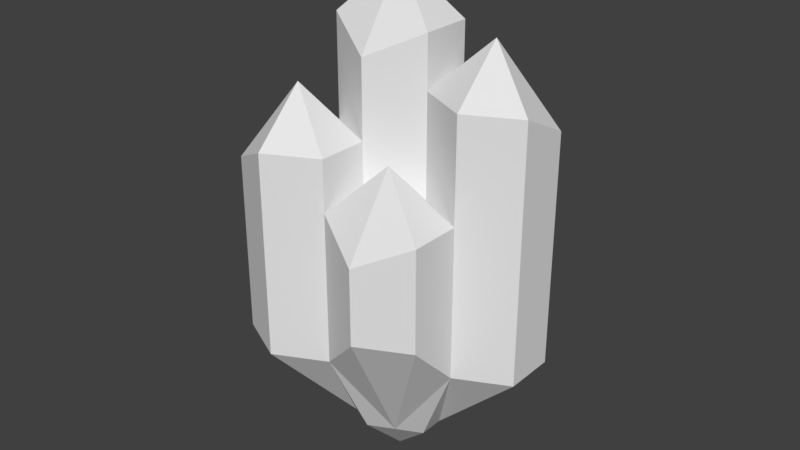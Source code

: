 # Source: Boss_Core.blend  (saved by Blender 2.77.0; exported with 4.5.12 LTS)
import bpy
from mathutils import Matrix  # noqa: F401  (used for matrix-valued properties, if any)

bpy.ops.wm.read_factory_settings(use_empty=True)
scene = bpy.context.scene
scene.name = 'Scene'

# ---- collections
col_collection_1 = bpy.data.collections.new('Collection 1'); scene.collection.children.link(col_collection_1)

# ---- world
world_world = bpy.data.worlds.new('World'); scene.world = world_world
world_world.color = (0.05088, 0.05088, 0.05088)
world_world.use_sun_shadow = False
world_world.sun_shadow_jitter_overblur = 0.0
world_world.cycles.sampling_method = 'MANUAL'

# ---- meshes
me_cube_003 = bpy.data.meshes.new('Cube.003')
me_cube_003.from_pydata([(5.993, 14.0, 68.0), (5.993, 10.0, 72.0), (8.99, 8.0, 68.0), (11.99, 14.0, 72.0), (11.99, 14.0, 8.0), (8.99, 16.0, 72.0), (8.99, 12.0, 0.0), (11.99, 10.0, 72.0), (8.99, 8.0, 8.0), (8.99, 12.0, 80.0), (2.997, 20.0, 56.0), (2.997, 20.0, 24.0), (2.997, 16.0, 60.0), (2.997, 16.0, 24.0), (5.993, 14.0, 60.0), (8.99, 20.0, 56.0), (8.99, 20.0, 24.0), (5.993, 22.0, 56.0), (7.492, 15.0, 8.0), (8.99, 16.0, 60.0), (5.993, 22.0, 24.0), (5.993, 18.0, 68.0), (11.99, 14.0, 64.0), (11.99, 10.0, 64.0), (11.99, 10.0, 8.0), (14.98, 8.0, 64.0), (17.98, 10.0, 24.0), (17.98, 14.0, 60.0), (17.98, 14.0, 24.0), (14.98, 16.0, 60.0), (11.99, 12.0, 8.0), (17.98, 10.0, 64.0), (14.98, 16.0, 24.0), (14.98, 12.0, 72.0), (2.997, 8.0, 52.0), (2.997, 8.0, 24.0), (2.997, 4.0, 52.0), (2.997, 4.0, 24.0), (5.993, 2.0, 56.0), (8.99, 4.0, 24.0), (8.99, 8.0, 56.0), (5.993, 10.0, 56.0), (7.492, 9.0, 8.0), (8.99, 4.0, 56.0), (5.993, 10.0, 8.0), (5.993, 2.0, 24.0), (5.993, 6.0, 64.0), (1.192e-06, 14.0, 44.0), (1.192e-06, 14.0, 32.0), (1.192e-06, 10.0, 40.0), (1.192e-06, 10.0, 32.0), (2.997, 8.0, 44.0), (5.993, 14.0, 44.0), (5.993, 14.0, 8.0), (2.997, 16.0, 44.0), (5.993, 12.0, 8.0), (5.993, 10.0, 44.0), (2.997, 12.0, 52.0), (8.99, 20.0, 40.0), (8.99, 16.0, 40.0), (8.99, 16.0, 8.0), (11.99, 14.0, 40.0), (14.98, 20.0, 40.0), (14.98, 20.0, 32.0), (11.99, 22.0, 36.0), (10.49, 15.0, 8.0), (14.98, 16.0, 40.0), (11.99, 22.0, 32.0), (11.99, 18.0, 48.0), (8.99, 8.0, 48.0), (8.99, 4.0, 48.0), (11.99, 2.0, 44.0), (14.98, 4.0, 32.0), (14.98, 8.0, 48.0), (14.98, 8.0, 24.0), (11.99, 10.0, 48.0), (10.49, 9.0, 8.0), (14.98, 4.0, 48.0), (11.99, 2.0, 32.0), (11.99, 6.0, 56.0)], [(3, 4), (2, 8), (23, 24), (44, 41), (1, 44), (52, 53), (7, 24), (0, 53), (60, 5), (14, 53), (19, 60), (22, 4), (40, 8), (56, 44), (61, 4), (69, 8), (24, 75)], [(7, 9, 2), (1, 2, 9), (0, 1, 9), (0, 9, 5), (3, 5, 9), (7, 3, 9), (19, 21, 14), (12, 14, 21), (10, 12, 21), (10, 21, 17), (15, 17, 21), (19, 15, 21), (22, 23, 33), (22, 33, 29), (27, 29, 33), (31, 27, 33), (31, 33, 25), (23, 25, 33), (40, 41, 46), (43, 40, 46), (43, 46, 38), (36, 38, 46), (34, 36, 46), (34, 46, 41), (69, 79, 75), (73, 75, 79), (77, 73, 79), (77, 79, 71), (70, 71, 79), (69, 70, 79), (56, 52, 57), (52, 54, 57), (47, 57, 54), (47, 49, 57), (49, 51, 57), (56, 57, 51), (59, 61, 68), (58, 59, 68), (58, 68, 64), (62, 64, 68), (66, 62, 68), (66, 68, 61), (4, 24, 6), (8, 6, 24), (8, 44, 6), (44, 53, 6), (60, 6, 53), (6, 60, 4), (13, 18, 53), (55, 13, 53), (44, 35, 55), (42, 35, 44), (39, 42, 8), (8, 76, 39), (76, 24, 74), (24, 30, 74), (32, 30, 4), (4, 65, 32), (60, 16, 65), (16, 60, 18), (30, 32, 28), (28, 26, 30), (26, 74, 30), (74, 72, 76), (78, 76, 72), (78, 39, 76), (45, 42, 39), (45, 37, 42), (37, 35, 42), (50, 55, 35), (50, 48, 55), (55, 48, 13), (13, 11, 18), (20, 18, 11), (18, 20, 16), (67, 65, 16), (65, 67, 63), (63, 32, 65), (40, 2, 41), (2, 1, 41), (69, 75, 2), (7, 2, 75), (3, 7, 23), (23, 22, 3), (61, 59, 3), (5, 3, 59), (0, 5, 19), (19, 14, 0), (52, 56, 0), (1, 0, 56), (25, 23, 75), (73, 25, 75), (74, 26, 25), (31, 25, 26), (26, 27, 31), (28, 27, 26), (28, 32, 27), (29, 27, 32), (22, 29, 66), (61, 22, 66), (62, 66, 32), (63, 62, 32), (63, 67, 62), (64, 62, 67), (64, 67, 58), (16, 58, 67), (15, 19, 59), (58, 15, 59), (16, 20, 15), (17, 15, 20), (17, 20, 10), (11, 10, 20), (11, 13, 10), (12, 10, 13), (14, 12, 54), (52, 14, 54), (54, 13, 47), (48, 47, 13), (48, 50, 47), (49, 47, 50), (50, 51, 49), (51, 50, 35), (34, 41, 56), (51, 34, 56), (35, 37, 34), (36, 34, 37), (37, 45, 36), (38, 36, 45), (45, 43, 38), (43, 45, 39), (70, 69, 43), (43, 69, 40), (39, 78, 70), (71, 70, 78), (78, 77, 71), (77, 78, 72), (72, 74, 77), (73, 77, 74)])
_uv = me_cube_003.uv_layers.new(name='UVMap')
_uv.uv.foreach_set('vector', [0.648, 0.4332, 0.7362, 0.3908, 0.6384, 0.4924, 0.6972, 0.4805, 0.6384, 0.4924, 0.7362, 0.3908, 0.7357, 0.5305, 0.6972, 0.4805, 0.7362, 0.3908, 0.6392, 0.2903, 0.7362, 0.3908, 0.6452, 0.35, 0.6384, 0.3896, 0.6452, 0.35, 0.7362, 0.3908, 0.648, 0.4332, 0.6384, 0.3896, 0.7362, 0.3908, 0.01632, 0.5564, 0.1045, 0.5987, 0.004847, 0.5949, 0.0133, 0.6341, 0.004847, 0.5949, 0.1045, 0.5987, 0.004847, 0.6966, 0.0133, 0.6341, 0.1045, 0.5987, 0.08464, 0.4605, 0.1045, 0.5987, 0.04575, 0.4705, 0.01274, 0.4934, 0.04575, 0.4705, 0.1045, 0.5987, 0.01632, 0.5564, 0.01274, 0.4934, 0.1045, 0.5987, 0.7944, 0.7395, 0.7719, 0.701, 0.8654, 0.6723, 0.8654, 0.5745, 0.8654, 0.6723, 0.8162, 0.5402, 0.7816, 0.5606, 0.8162, 0.5402, 0.8654, 0.6723, 0.7806, 0.6236, 0.7816, 0.5606, 0.8654, 0.6723, 0.7806, 0.6236, 0.8654, 0.6723, 0.7663, 0.6612, 0.7719, 0.701, 0.7663, 0.6612, 0.8654, 0.6723, 0.2841, 0.4606, 0.3072, 0.4278, 0.3719, 0.5037, 0.2741, 0.5041, 0.2841, 0.4606, 0.3719, 0.5037, 0.2741, 0.5041, 0.3719, 0.5037, 0.2806, 0.5437, 0.2741, 0.6034, 0.2806, 0.5437, 0.3719, 0.5037, 0.3105, 0.6291, 0.2741, 0.6034, 0.3719, 0.5037, 0.3274, 0.3713, 0.3719, 0.5037, 0.3072, 0.4278, 0.5812, 0.8596, 0.5065, 0.9228, 0.5507, 0.8334, 0.5114, 0.8251, 0.5507, 0.8334, 0.5065, 0.9228, 0.4675, 0.8331, 0.5114, 0.8251, 0.5065, 0.9228, 0.4675, 0.8331, 0.5065, 0.9228, 0.4087, 0.8212, 0.4183, 0.8805, 0.4087, 0.8212, 0.5065, 0.9228, 0.4087, 0.924, 0.4183, 0.8805, 0.5065, 0.9228, 0.2538, 0.8454, 0.1929, 0.8784, 0.1983, 0.8154, 0.1929, 0.8784, 0.1395, 0.8437, 0.1983, 0.8154, 0.1454, 0.78, 0.1983, 0.8154, 0.1395, 0.8437, 0.1454, 0.78, 0.2045, 0.7032, 0.1983, 0.8154, 0.2045, 0.7032, 0.2538, 0.782, 0.1983, 0.8154, 0.2538, 0.8454, 0.1983, 0.8154, 0.2538, 0.782, 0.7563, 0.4624, 0.7459, 0.4236, 0.8456, 0.4225, 0.7833, 0.4979, 0.7563, 0.4624, 0.8456, 0.4225, 0.8456, 0.3247, 0.8456, 0.4225, 0.7964, 0.2903, 0.7816, 0.3485, 0.7964, 0.2903, 0.8456, 0.4225, 0.7554, 0.3846, 0.7816, 0.3485, 0.8456, 0.4225, 0.7554, 0.3846, 0.8456, 0.4225, 0.7459, 0.4236, 0.4902, 0.8115, 0.4489, 0.7946, 0.5056, 0.7149, 0.4203, 0.7665, 0.5056, 0.7149, 0.4489, 0.7946, 0.4203, 0.7665, 0.4087, 0.728, 0.5056, 0.7149, 0.5937, 0.7576, 0.5656, 0.7922, 0.5056, 0.7149, 0.5304, 0.8115, 0.5056, 0.7149, 0.5656, 0.7922, 0.5056, 0.7149, 0.5304, 0.8115, 0.4902, 0.8115, 0.6801, 0.9299, 0.6384, 0.7491, 0.6584, 0.7484, 0.6801, 0.7431, 0.6801, 0.9299, 0.6584, 0.7484, 0.7121, 0.7469, 0.7318, 0.9287, 0.6898, 0.7466, 0.7318, 0.7431, 0.7318, 0.9287, 0.7121, 0.7469, 0.969, 0.7278, 0.9294, 0.5444, 0.9495, 0.545, 0.9495, 0.545, 0.969, 0.5402, 0.969, 0.7278, 0.05913, 0.7123, 0.0792, 0.7116, 0.1009, 0.8932, 0.0792, 0.7116, 0.1009, 0.7063, 0.1009, 0.8932, 0.8084, 0.9348, 0.7663, 0.7527, 0.7886, 0.753, 0.7886, 0.753, 0.8084, 0.7492, 0.8084, 0.9348, 0.8381, 0.754, 0.8576, 0.9368, 0.818, 0.7534, 0.8576, 0.9368, 0.8381, 0.754, 0.8576, 0.7492, 0.4688, 0.5148, 0.5289, 0.6917, 0.4911, 0.7052, 0.4911, 0.7052, 0.4465, 0.7052, 0.4688, 0.5148, 0.4465, 0.7052, 0.4087, 0.6917, 0.4688, 0.5148, 0.2248, 0.5976, 0.1977, 0.6935, 0.1869, 0.4159, 0.1575, 0.6935, 0.1869, 0.4159, 0.1977, 0.6935, 0.1575, 0.6935, 0.1395, 0.5974, 0.1869, 0.4159, 0.7281, 0.198, 0.6986, 0.004847, 0.7643, 0.1806, 0.7281, 0.198, 0.6879, 0.198, 0.6986, 0.004847, 0.6879, 0.198, 0.646, 0.1828, 0.6986, 0.004847, 0.6121, 0.2806, 0.5898, 0.004847, 0.6363, 0.1858, 0.6121, 0.2806, 0.5675, 0.2806, 0.5898, 0.004847, 0.5898, 0.004847, 0.5675, 0.2806, 0.5433, 0.1858, 0.7567, 0.7182, 0.7147, 0.7334, 0.704, 0.5402, 0.6746, 0.7334, 0.704, 0.5402, 0.7147, 0.7334, 0.704, 0.5402, 0.6746, 0.7334, 0.6384, 0.716, 0.6106, 0.568, 0.5812, 0.2903, 0.6287, 0.4718, 0.5812, 0.2903, 0.6106, 0.568, 0.5705, 0.568, 0.5705, 0.568, 0.5433, 0.472, 0.5812, 0.2903, 0.9952, 0.1411, 0.9952, 0.2749, 0.955, 0.1411, 0.9952, 0.2749, 0.955, 0.3195, 0.955, 0.1411, 0.9051, 0.1411, 0.9453, 0.1411, 0.9051, 0.3641, 0.9453, 0.4087, 0.9051, 0.3641, 0.9453, 0.1411, 0.8684, 0.09403, 0.8238, 0.09403, 0.8238, 0.004847, 0.8238, 0.004847, 0.8684, 0.004847, 0.8684, 0.09403, 0.8553, 0.1411, 0.8954, 0.1411, 0.8553, 0.4979, 0.8954, 0.4979, 0.8553, 0.4979, 0.8954, 0.1411, 0.3142, 0.9161, 0.2741, 0.9607, 0.2741, 0.8269, 0.2741, 0.8269, 0.3142, 0.8269, 0.3142, 0.9161, 0.8751, 0.5402, 0.9197, 0.5402, 0.8751, 0.8077, 0.9197, 0.8523, 0.8751, 0.8077, 0.9197, 0.5402, 0.9952, 0.5076, 0.955, 0.5076, 0.955, 0.3292, 0.9952, 0.3292, 0.9952, 0.5076, 0.955, 0.3292, 0.004847, 0.004847, 0.04501, 0.004847, 0.004847, 0.4508, 0.04501, 0.4508, 0.004847, 0.4508, 0.04501, 0.004847, 0.04501, 0.004847, 0.08961, 0.4062, 0.04501, 0.4508, 0.08961, 0.004847, 0.08961, 0.4062, 0.04501, 0.004847, 0.08961, 0.004847, 0.1298, 0.004847, 0.08961, 0.4062, 0.1298, 0.4062, 0.08961, 0.4062, 0.1298, 0.004847, 0.8141, 0.2724, 0.774, 0.2278, 0.774, 0.004847, 0.8141, 0.004847, 0.8141, 0.2724, 0.774, 0.004847, 0.3187, 0.8172, 0.2741, 0.8172, 0.2741, 0.6388, 0.3187, 0.728, 0.3187, 0.8172, 0.2741, 0.6388, 0.3187, 0.728, 0.3588, 0.728, 0.3187, 0.8172, 0.3588, 0.7726, 0.3187, 0.8172, 0.3588, 0.728, 0.3588, 0.7726, 0.3588, 0.728, 0.399, 0.8172, 0.399, 0.6388, 0.399, 0.8172, 0.3588, 0.728, 0.04944, 0.8847, 0.004847, 0.9293, 0.004847, 0.7063, 0.04944, 0.7063, 0.04944, 0.8847, 0.004847, 0.7063, 0.1395, 0.004847, 0.1796, 0.004847, 0.1395, 0.3616, 0.1796, 0.3616, 0.1395, 0.3616, 0.1796, 0.004847, 0.1796, 0.3616, 0.1796, 0.004847, 0.2198, 0.3616, 0.2198, 0.004847, 0.2198, 0.3616, 0.1796, 0.004847, 0.2198, 0.004847, 0.2644, 0.004847, 0.2198, 0.3616, 0.2644, 0.4062, 0.2198, 0.3616, 0.2644, 0.004847, 0.9696, 0.9159, 0.9294, 0.9159, 0.9294, 0.7375, 0.9696, 0.7375, 0.9696, 0.9159, 0.9294, 0.7375, 0.4087, 0.5051, 0.4087, 0.2821, 0.4489, 0.5051, 0.4489, 0.3713, 0.4489, 0.5051, 0.4087, 0.2821, 0.4489, 0.3713, 0.4935, 0.3713, 0.4489, 0.5051, 0.4935, 0.4605, 0.4489, 0.5051, 0.4935, 0.3713, 0.4935, 0.3713, 0.5336, 0.5051, 0.4935, 0.4605, 0.5336, 0.5051, 0.4935, 0.3713, 0.5336, 0.2821, 0.3641, 0.9161, 0.3239, 0.9607, 0.3239, 0.8269, 0.3641, 0.8269, 0.3641, 0.9161, 0.3239, 0.8269, 0.2741, 0.004847, 0.3187, 0.004847, 0.2741, 0.317, 0.3187, 0.317, 0.2741, 0.317, 0.3187, 0.004847, 0.3187, 0.004847, 0.3588, 0.004847, 0.3187, 0.317, 0.3588, 0.3616, 0.3187, 0.317, 0.3588, 0.004847, 0.3588, 0.004847, 0.399, 0.3616, 0.3588, 0.3616, 0.399, 0.3616, 0.3588, 0.004847, 0.399, 0.004847, 0.5433, 0.5777, 0.5879, 0.5777, 0.5433, 0.6669, 0.5433, 0.6669, 0.5879, 0.5777, 0.5879, 0.6669, 0.4087, 0.004847, 0.4489, 0.09403, 0.4087, 0.2724, 0.4489, 0.2278, 0.4087, 0.2724, 0.4489, 0.09403, 0.4489, 0.09403, 0.489, 0.2724, 0.4489, 0.2278, 0.489, 0.2724, 0.4489, 0.09403, 0.489, 0.09403, 0.489, 0.09403, 0.5336, 0.004847, 0.489, 0.2724, 0.5336, 0.2724, 0.489, 0.2724, 0.5336, 0.004847])
me_cube_003.use_remesh_preserve_volume = False
me_cube_003.use_remesh_preserve_attributes = False
me_cube_003.use_mirror_vertex_groups = False
me_cube_003.update()

# ---- objects
ob_cube_001 = bpy.data.objects.new('Cube.001', me_cube_003)

# ---- transforms, parenting, visibility, modifiers, constraints
ob_cube_001.location = (0.0, 0.0, 0.0)
ob_cube_001.scale = (0.1669, 0.125, 0.0625)
ob_cube_001.lock_scale = (True, True, True)
ob_cube_001.lineart.crease_threshold = 0.0

# ---- collection membership
col_collection_1.objects.link(ob_cube_001)

# ---- scene / render settings (as saved in the file)
scene.frame_start = 1; scene.frame_end = 250; scene.frame_set(1)
scene.render.engine = 'BLENDER_EEVEE_NEXT'
scene.render.resolution_percentage = 50
scene.render.dither_intensity = 0.0
scene.cycles.use_denoising = False
scene.cycles.samples = 128
scene.cycles.sampling_pattern = 'TABULATED_SOBOL'
scene.cycles.light_sampling_threshold = 0.0
scene.cycles.use_adaptive_sampling = False
scene.cycles.use_light_tree = False
scene.cycles.blur_glossy = 0.0
scene.cycles.sample_clamp_indirect = 0.0
scene.view_settings.view_transform = 'Standard'
bpy.context.view_layer.update()

# ---- added for rendering (the .blend has no active camera and no usable light): camera, sun
cam_auto = bpy.data.cameras.new('AutoCamera')
cam_auto.lens = 50.0
cam_auto.sensor_width = 36.0
cam_auto.clip_end = 1000.0
ob_auto_camera = bpy.data.objects.new('AutoCamera', cam_auto)
scene.collection.objects.link(ob_auto_camera)
ob_auto_camera.location = (7.36989, -5.54387, 7.19591)
ob_auto_camera.rotation_euler = (1.09748, -7.21219e-08, 0.694738)
scene.camera = ob_auto_camera
light_auto_sun = bpy.data.lights.new('AutoSun', 'SUN')
light_auto_sun.energy = 3.0
light_auto_sun.angle = 0.0523599
ob_auto_sun = bpy.data.objects.new('AutoSun', light_auto_sun)
scene.collection.objects.link(ob_auto_sun)
ob_auto_sun.rotation_euler = (0.872665, 0.174533, 0.523599)
bpy.context.view_layer.update()
